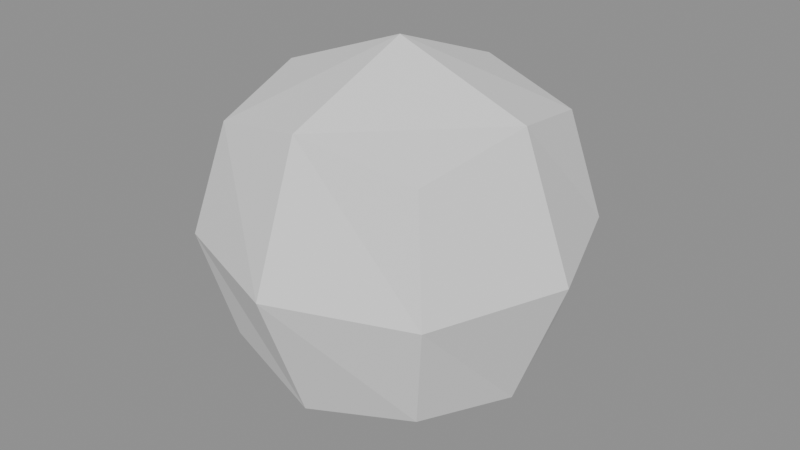 # Source: GN_Subdivide.blend  (saved by Blender 5.0.118; exported with 4.5.12 LTS)
import bpy
from mathutils import Matrix  # noqa: F401  (used for matrix-valued properties, if any)

bpy.ops.wm.read_factory_settings(use_empty=True)
scene = bpy.context.scene
scene.name = 'Scene'

# ---- node groups
ng_gn_subdivide = bpy.data.node_groups.new('GN_Subdivide', 'GeometryNodeTree')
_s = ng_gn_subdivide.interface.new_socket(name='Geometry', in_out='OUTPUT', socket_type='NodeSocketGeometry')
_s.description = 'Subdivided mesh'
_s = ng_gn_subdivide.interface.new_socket(name='Geometry', in_out='INPUT', socket_type='NodeSocketGeometry')
_s.description = 'Mesh to subdivide'
_s = ng_gn_subdivide.interface.new_socket(name='Level', in_out='INPUT', socket_type='NodeSocketInt')
_s.default_value = 1
_s.min_value = 0
_s.max_value = 6
_s.description = 'Number of subdivision steps'
_s = ng_gn_subdivide.interface.new_socket(name='Smooth', in_out='INPUT', socket_type='NodeSocketBool')
_s.default_value = True
_s.description = 'ON: Catmull-Clark smooth subdivision. OFF: linear (simple) subdivision'
ng_gn_subdivide.is_modifier = True
_N = ng_gn_subdivide.nodes; _L = ng_gn_subdivide.links
n0 = _N.new('NodeGroupOutput'); n0.name = 'Group Output'; n0.location = (635, -475)
n1 = _N.new('GeometryNodeSubdivisionSurface'); n1.name = 'Subdivision Surface'; n1.location = (0, -353)
n1.label = 'Smooth (Catmull-Clark)'
n2 = _N.new('GeometryNodeSubdivideMesh'); n2.name = 'Subdivide Mesh'; n2.location = (0, -48)
n2.label = 'Simple (Linear)'
n3 = _N.new('GeometryNodeSwitch'); n3.name = 'Switch'; n3.location = (235, -48)
n3.label = 'Smooth?'
n4 = _N.new('NodeFrame'); n4.name = 'Frame'; n4.location = (0, 0)
n4.label = 'Subdivide'
n4.width = 150
n5 = _N.new('NodeGroupInput'); n5.name = 'Group Input.001'; n5.location = (-300, -170)
n6 = _N.new('NodeReroute'); n6.name = 'Reroute'; n6.location = (495, -83)
n6.socket_idname = 'NodeSocketGeometry'
n7 = _N.new('NodeReroute'); n7.name = 'Reroute.001'; n7.location = (495, -510)
n7.socket_idname = 'NodeSocketGeometry'
n8 = _N.new('NodeReroute'); n8.name = 'Reroute.002'; n8.location = (-138, -3)
n8.socket_idname = 'NodeSocketBool'
n9 = _N.new('NodeReroute'); n9.name = 'Reroute.003'; n9.location = (205, -3)
n9.socket_idname = 'NodeSocketBool'
n1.parent = n4
n2.parent = n4
n3.parent = n4
n5.parent = n4
_L.new(n2.outputs[0], n3.inputs[1])
_L.new(n1.outputs[0], n3.inputs[2])
_L.new(n5.outputs[0], n1.inputs[0])
_L.new(n5.outputs[0], n2.inputs[0])
_L.new(n5.outputs[1], n1.inputs[1])
_L.new(n5.outputs[1], n2.inputs[1])
_L.new(n3.outputs[0], n6.inputs[0])
_L.new(n6.outputs[0], n7.inputs[0])
_L.new(n7.outputs[0], n0.inputs[0])
_L.new(n5.outputs[2], n8.inputs[0])
_L.new(n8.outputs[0], n9.inputs[0])
_L.new(n9.outputs[0], n3.inputs[0])
n0.is_active_output = True

# ---- meshes
me_cube = bpy.data.meshes.new('Cube')
me_cube.from_pydata([(-1.0, -1.0, -1.0), (-1.0, -1.0, 1.0), (-1.0, 1.0, -1.0), (-1.0, 1.0, 1.0), (1.0, -1.0, -1.0), (1.0, -1.0, 1.0), (1.0, 1.0, -1.0), (1.0, 1.0, 1.0)], [], [(0, 1, 3, 2), (2, 3, 7, 6), (6, 7, 5, 4), (4, 5, 1, 0), (2, 6, 4, 0), (7, 3, 1, 5)])
_uv = me_cube.uv_layers.new(name='UVMap')
_uv.uv.foreach_set('vector', [0.375, 0.0, 0.625, 0.0, 0.625, 0.25, 0.375, 0.25, 0.375, 0.25, 0.625, 0.25, 0.625, 0.5, 0.375, 0.5, 0.375, 0.5, 0.625, 0.5, 0.625, 0.75, 0.375, 0.75, 0.375, 0.75, 0.625, 0.75, 0.625, 1.0, 0.375, 1.0, 0.125, 0.5, 0.375, 0.5, 0.375, 0.75, 0.125, 0.75, 0.625, 0.5, 0.875, 0.5, 0.875, 0.75, 0.625, 0.75])
me_cube.update()

# ---- objects
ob_cube = bpy.data.objects.new('Cube', me_cube)

# ---- transforms, parenting, visibility, modifiers, constraints
ob_cube.location = (0.0, 0.0, 0.0)
_m = ob_cube.modifiers.new('GN_Subdivide', 'NODES')
_m.node_group = ng_gn_subdivide

# ---- collection membership
scene.collection.objects.link(ob_cube)

# ---- scene / render settings (as saved in the file)
scene.frame_start = 1; scene.frame_end = 250; scene.frame_set(1)
scene.render.engine = 'BLENDER_EEVEE_NEXT'
scene.render.bake_bias = 0.0
scene.render.bake_samples = 0
scene.cycles.sampling_pattern = 'TABULATED_SOBOL'
scene.eevee.use_volume_custom_range = False
bpy.context.view_layer.update()

# ---- added for rendering (the .blend has no active camera and no usable light): camera, sun + grey world if the file has none
cam_auto = bpy.data.cameras.new('AutoCamera')
cam_auto.lens = 50.0
cam_auto.sensor_width = 36.0
cam_auto.clip_end = 1000.0
ob_auto_camera = bpy.data.objects.new('AutoCamera', cam_auto)
scene.collection.objects.link(ob_auto_camera)
ob_auto_camera.location = (2.69068, -3.22881, 2.15254)
ob_auto_camera.rotation_euler = (1.09748, -7.21219e-08, 0.694738)
scene.camera = ob_auto_camera
light_auto_sun = bpy.data.lights.new('AutoSun', 'SUN')
light_auto_sun.energy = 3.0
light_auto_sun.angle = 0.0523599
ob_auto_sun = bpy.data.objects.new('AutoSun', light_auto_sun)
scene.collection.objects.link(ob_auto_sun)
ob_auto_sun.rotation_euler = (0.872665, 0.174533, 0.523599)
if scene.world is None:
    world_auto = bpy.data.worlds.new('AutoWorld')
    world_auto.color = (0.3, 0.3, 0.3)
    scene.world = world_auto
bpy.context.view_layer.update()

